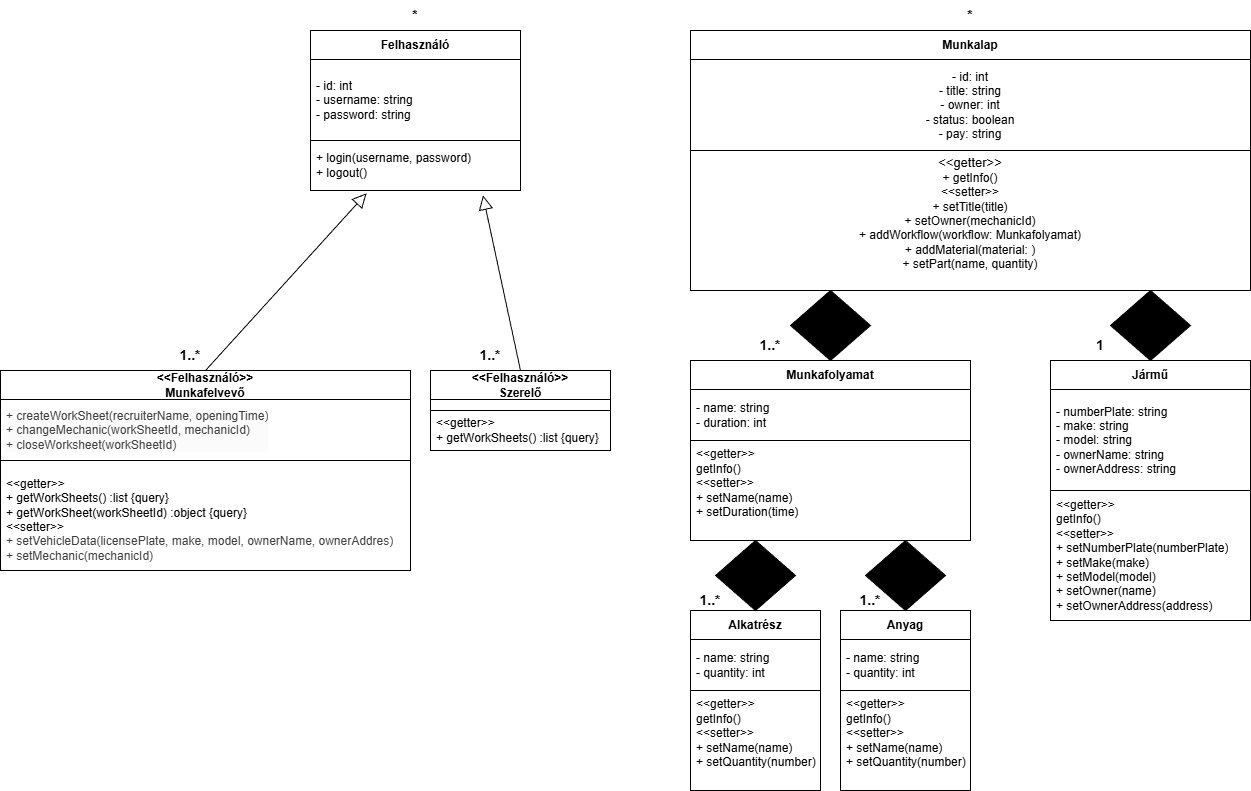

The diagram above was exported from draw.io. Its source (the exported page's mxGraphModel, read from the mxfile embedded in the PNG):
<mxGraphModel dx="2066" dy="1887" grid="1" gridSize="10" guides="1" tooltips="1" connect="1" arrows="1" fold="1" page="1" pageScale="1" pageWidth="850" pageHeight="1100" background="none" math="0" shadow="0">
  <root>
    <mxCell id="0" />
    <mxCell id="1" parent="0" />
    <mxCell id="3" value="Munkalap" style="swimlane;fontStyle=1;align=center;verticalAlign=middle;childLayout=stackLayout;horizontal=1;startSize=29;horizontalStack=0;resizeParent=1;resizeParentMax=0;resizeLast=0;collapsible=0;marginBottom=0;html=1;whiteSpace=wrap;" parent="1" vertex="1">
      <mxGeometry x="480" y="-20" width="560" height="260" as="geometry" />
    </mxCell>
    <mxCell id="4" value="- id: int&lt;div&gt;- title: string&lt;/div&gt;&lt;div&gt;- owner: int&lt;/div&gt;&lt;div&gt;- status: boolean&lt;/div&gt;&lt;div&gt;- pay: string&lt;/div&gt;" style="text;html=1;strokeColor=none;fillColor=none;align=center;verticalAlign=middle;spacingLeft=4;spacingRight=4;overflow=hidden;rotatable=0;points=[[0,0.5],[1,0.5]];portConstraint=eastwest;whiteSpace=wrap;" parent="3" vertex="1">
      <mxGeometry y="29" width="560" height="91" as="geometry" />
    </mxCell>
    <mxCell id="5" value="&lt;font style=&quot;font-size: 13px; background-color: light-dark(#ffffff, var(--ge-dark-color, #121212));&quot;&gt;&amp;lt;&amp;lt;getter&amp;gt;&amp;gt;&lt;/font&gt;&lt;div&gt;+ getInfo()&lt;/div&gt;&lt;div&gt;&lt;span style=&quot;background-color: light-dark(#ffffff, var(--ge-dark-color, #121212));&quot;&gt;&amp;lt;&amp;lt;setter&amp;gt;&amp;gt;&lt;/span&gt;&lt;/div&gt;&lt;div&gt;+ setTitle(title)&lt;/div&gt;&lt;div&gt;+ setOwner(mechanicId)&lt;/div&gt;&lt;div&gt;+ addWorkflow(workflow: Munkafolyamat)&lt;/div&gt;&lt;div&gt;+ addMaterial(material: )&lt;/div&gt;&lt;div&gt;+ setPart(name, quantity)&lt;/div&gt;&lt;div&gt;&lt;br&gt;&lt;/div&gt;" style="text;html=1;strokeColor=default;fillColor=none;align=center;verticalAlign=middle;spacingLeft=4;spacingRight=4;overflow=hidden;rotatable=0;points=[[0,0.5],[1,0.5]];portConstraint=eastwest;whiteSpace=wrap;" parent="3" vertex="1">
      <mxGeometry y="120" width="560" height="140" as="geometry" />
    </mxCell>
    <mxCell id="6" value="&lt;div&gt;&amp;lt;&amp;lt;Felhasználó&amp;gt;&amp;gt;&lt;/div&gt;Szerelő" style="swimlane;fontStyle=1;align=center;verticalAlign=middle;childLayout=stackLayout;horizontal=1;startSize=29;horizontalStack=0;resizeParent=1;resizeParentMax=0;resizeLast=0;collapsible=0;marginBottom=0;html=1;whiteSpace=wrap;" parent="1" vertex="1">
      <mxGeometry x="220" y="320" width="180" height="80" as="geometry" />
    </mxCell>
    <mxCell id="7" value="" style="text;html=1;strokeColor=default;fillColor=none;align=left;verticalAlign=middle;spacingLeft=4;spacingRight=4;overflow=hidden;rotatable=0;points=[[0,0.5],[1,0.5]];portConstraint=eastwest;whiteSpace=wrap;" parent="6" vertex="1">
      <mxGeometry y="29" width="180" height="11" as="geometry" />
    </mxCell>
    <mxCell id="8" value="&lt;div&gt;&lt;span style=&quot;background-color: transparent;&quot;&gt;&amp;lt;&amp;lt;getter&amp;gt;&amp;gt;&lt;/span&gt;&lt;/div&gt;&lt;div&gt;+ getWorkSheets() :list {query}&lt;/div&gt;" style="text;html=1;strokeColor=none;fillColor=none;align=left;verticalAlign=middle;spacingLeft=4;spacingRight=4;overflow=hidden;rotatable=0;points=[[0,0.5],[1,0.5]];portConstraint=eastwest;whiteSpace=wrap;" parent="6" vertex="1">
      <mxGeometry y="40" width="180" height="40" as="geometry" />
    </mxCell>
    <mxCell id="18" value="&lt;div&gt;&amp;lt;&amp;lt;Felhasználó&amp;gt;&amp;gt;&lt;/div&gt;Munkafelvevő" style="swimlane;fontStyle=1;align=center;verticalAlign=middle;childLayout=stackLayout;horizontal=1;startSize=29;horizontalStack=0;resizeParent=1;resizeParentMax=0;resizeLast=0;collapsible=0;marginBottom=0;html=1;whiteSpace=wrap;" parent="1" vertex="1">
      <mxGeometry x="-210" y="320" width="410" height="200" as="geometry" />
    </mxCell>
    <mxCell id="19" value="&lt;div style=&quot;forced-color-adjust: none; color: rgb(63, 63, 63); scrollbar-color: rgb(226, 226, 226) rgb(251, 251, 251); font-family: Helvetica; font-size: 12px; font-style: normal; font-variant-ligatures: normal; font-variant-caps: normal; font-weight: 400; letter-spacing: normal; orphans: 2; text-align: left; text-indent: 0px; text-transform: none; widows: 2; word-spacing: 0px; -webkit-text-stroke-width: 0px; white-space: normal; background-color: rgb(251, 251, 251); text-decoration-thickness: initial; text-decoration-style: initial; text-decoration-color: initial;&quot;&gt;&lt;span style=&quot;background-color: light-dark(rgb(251, 251, 251), rgb(21, 21, 21));&quot;&gt;+ createWorkSheet(recruiterName, openingTime)&lt;/span&gt;&lt;/div&gt;&lt;div style=&quot;forced-color-adjust: none; color: rgb(63, 63, 63); scrollbar-color: rgb(226, 226, 226) rgb(251, 251, 251); font-family: Helvetica; font-size: 12px; font-style: normal; font-variant-ligatures: normal; font-variant-caps: normal; font-weight: 400; letter-spacing: normal; orphans: 2; text-align: left; text-indent: 0px; text-transform: none; widows: 2; word-spacing: 0px; -webkit-text-stroke-width: 0px; white-space: normal; background-color: rgb(251, 251, 251); text-decoration-thickness: initial; text-decoration-style: initial; text-decoration-color: initial;&quot;&gt;+ changeMechanic(workSheetId, mechanicId)&lt;/div&gt;&lt;div style=&quot;forced-color-adjust: none; color: rgb(63, 63, 63); scrollbar-color: rgb(226, 226, 226) rgb(251, 251, 251); font-family: Helvetica; font-size: 12px; font-style: normal; font-variant-ligatures: normal; font-variant-caps: normal; font-weight: 400; letter-spacing: normal; orphans: 2; text-align: left; text-indent: 0px; text-transform: none; widows: 2; word-spacing: 0px; -webkit-text-stroke-width: 0px; white-space: normal; background-color: rgb(251, 251, 251); text-decoration-thickness: initial; text-decoration-style: initial; text-decoration-color: initial;&quot;&gt;+ closeWorksheet(workSheetId)&lt;/div&gt;" style="text;html=1;strokeColor=default;fillColor=none;align=left;verticalAlign=middle;spacingLeft=4;spacingRight=4;overflow=hidden;rotatable=0;points=[[0,0.5],[1,0.5]];portConstraint=eastwest;whiteSpace=wrap;" parent="18" vertex="1">
      <mxGeometry y="29" width="410" height="61" as="geometry" />
    </mxCell>
    <mxCell id="20" value="&lt;div&gt;&lt;br&gt;&lt;/div&gt;&amp;lt;&amp;lt;getter&amp;gt;&amp;gt;&lt;div&gt;+ getWorkSheets() :list {query}&lt;/div&gt;&lt;div&gt;+ getWorkSheet(workSheetId) :object {query}&lt;/div&gt;&lt;div&gt;&amp;lt;&amp;lt;setter&amp;gt;&amp;gt;&lt;/div&gt;&lt;div&gt;&lt;div style=&quot;scrollbar-color: rgb(226, 226, 226) rgb(251, 251, 251); color: rgb(63, 63, 63);&quot;&gt;+ setVehicleData(licensePlate, make, model, ownerName, ownerAddres&lt;span style=&quot;background-color: transparent;&quot;&gt;)&lt;/span&gt;&lt;/div&gt;&lt;/div&gt;&lt;div style=&quot;scrollbar-color: rgb(226, 226, 226) rgb(251, 251, 251); color: rgb(63, 63, 63);&quot;&gt;&lt;span style=&quot;background-color: transparent;&quot;&gt;+ setMechanic(mechanicId)&lt;/span&gt;&lt;/div&gt;&lt;div&gt;&lt;br&gt;&lt;/div&gt;" style="text;html=1;strokeColor=none;fillColor=none;align=left;verticalAlign=middle;spacingLeft=4;spacingRight=4;overflow=hidden;rotatable=0;points=[[0,0.5],[1,0.5]];portConstraint=eastwest;whiteSpace=wrap;" parent="18" vertex="1">
      <mxGeometry y="90" width="410" height="110" as="geometry" />
    </mxCell>
    <mxCell id="22" value="Munkafolyamat" style="swimlane;fontStyle=1;align=center;verticalAlign=middle;childLayout=stackLayout;horizontal=1;startSize=29;horizontalStack=0;resizeParent=1;resizeParentMax=0;resizeLast=0;collapsible=0;marginBottom=0;html=1;whiteSpace=wrap;" parent="1" vertex="1">
      <mxGeometry x="480" y="310" width="280" height="180" as="geometry" />
    </mxCell>
    <mxCell id="23" value="&lt;div&gt;&lt;span style=&quot;background-color: transparent;&quot;&gt;- name: string&lt;/span&gt;&lt;/div&gt;&lt;div&gt;- duration: int&lt;/div&gt;" style="text;html=1;strokeColor=default;fillColor=none;align=left;verticalAlign=middle;spacingLeft=4;spacingRight=4;overflow=hidden;rotatable=0;points=[[0,0.5],[1,0.5]];portConstraint=eastwest;whiteSpace=wrap;" parent="22" vertex="1">
      <mxGeometry y="29" width="280" height="51" as="geometry" />
    </mxCell>
    <mxCell id="24" value="&amp;lt;&amp;lt;getter&amp;gt;&amp;gt;&lt;div&gt;getInfo()&lt;/div&gt;&lt;div&gt;&amp;lt;&amp;lt;setter&amp;gt;&amp;gt;&lt;/div&gt;&lt;div&gt;+ setName(name)&lt;/div&gt;&lt;div&gt;+ setDuration(time)&lt;/div&gt;&lt;div&gt;&lt;br&gt;&lt;/div&gt;" style="text;html=1;strokeColor=none;fillColor=none;align=left;verticalAlign=middle;spacingLeft=4;spacingRight=4;overflow=hidden;rotatable=0;points=[[0,0.5],[1,0.5]];portConstraint=eastwest;whiteSpace=wrap;" parent="22" vertex="1">
      <mxGeometry y="80" width="280" height="100" as="geometry" />
    </mxCell>
    <mxCell id="27" value="Alkatrész" style="swimlane;fontStyle=1;align=center;verticalAlign=middle;childLayout=stackLayout;horizontal=1;startSize=29;horizontalStack=0;resizeParent=1;resizeParentMax=0;resizeLast=0;collapsible=0;marginBottom=0;html=1;whiteSpace=wrap;" parent="1" vertex="1">
      <mxGeometry x="480" y="560" width="130" height="180" as="geometry" />
    </mxCell>
    <mxCell id="28" value="&lt;div&gt;&lt;span style=&quot;background-color: transparent;&quot;&gt;- name: string&lt;/span&gt;&lt;/div&gt;&lt;div&gt;- quantity: int&amp;nbsp;&lt;/div&gt;" style="text;html=1;strokeColor=default;fillColor=none;align=left;verticalAlign=middle;spacingLeft=4;spacingRight=4;overflow=hidden;rotatable=0;points=[[0,0.5],[1,0.5]];portConstraint=eastwest;whiteSpace=wrap;" parent="27" vertex="1">
      <mxGeometry y="29" width="130" height="51" as="geometry" />
    </mxCell>
    <mxCell id="29" value="&amp;lt;&amp;lt;getter&amp;gt;&amp;gt;&lt;div&gt;getInfo()&lt;/div&gt;&lt;div&gt;&amp;lt;&amp;lt;setter&amp;gt;&amp;gt;&lt;/div&gt;&lt;div&gt;+ setName(name)&lt;/div&gt;&lt;div&gt;+ setQuantity(number)&lt;/div&gt;&lt;div&gt;&lt;br&gt;&lt;/div&gt;" style="text;html=1;strokeColor=none;fillColor=none;align=left;verticalAlign=middle;spacingLeft=4;spacingRight=4;overflow=hidden;rotatable=0;points=[[0,0.5],[1,0.5]];portConstraint=eastwest;whiteSpace=wrap;" parent="27" vertex="1">
      <mxGeometry y="80" width="130" height="100" as="geometry" />
    </mxCell>
    <mxCell id="30" value="Jármű" style="swimlane;fontStyle=1;align=center;verticalAlign=middle;childLayout=stackLayout;horizontal=1;startSize=29;horizontalStack=0;resizeParent=1;resizeParentMax=0;resizeLast=0;collapsible=0;marginBottom=0;html=1;whiteSpace=wrap;" parent="1" vertex="1">
      <mxGeometry x="840" y="310" width="200" height="260" as="geometry" />
    </mxCell>
    <mxCell id="31" value="&lt;div&gt;&lt;span style=&quot;background-color: transparent;&quot;&gt;- numberPlate: string&lt;/span&gt;&lt;/div&gt;&lt;div&gt;- make: string&lt;/div&gt;&lt;div&gt;- model: string&lt;/div&gt;&lt;div&gt;- ownerName: string&lt;/div&gt;&lt;div&gt;- ownerAddress: string&lt;/div&gt;" style="text;html=1;strokeColor=default;fillColor=none;align=left;verticalAlign=middle;spacingLeft=4;spacingRight=4;overflow=hidden;rotatable=0;points=[[0,0.5],[1,0.5]];portConstraint=eastwest;whiteSpace=wrap;" parent="30" vertex="1">
      <mxGeometry y="29" width="200" height="101" as="geometry" />
    </mxCell>
    <mxCell id="32" value="&amp;lt;&amp;lt;getter&amp;gt;&amp;gt;&lt;div&gt;getInfo()&lt;/div&gt;&lt;div&gt;&amp;lt;&amp;lt;setter&amp;gt;&amp;gt;&lt;/div&gt;&lt;div&gt;+ setNumberPlate(numberPlate)&lt;/div&gt;&lt;div&gt;+ setMake(make)&lt;/div&gt;&lt;div&gt;+ setModel(model)&lt;/div&gt;&lt;div&gt;+ setOwner(name)&lt;/div&gt;&lt;div&gt;+ setOwnerAddress(address)&lt;/div&gt;" style="text;html=1;strokeColor=none;fillColor=none;align=left;verticalAlign=middle;spacingLeft=4;spacingRight=4;overflow=hidden;rotatable=0;points=[[0,0.5],[1,0.5]];portConstraint=eastwest;whiteSpace=wrap;" parent="30" vertex="1">
      <mxGeometry y="130" width="200" height="130" as="geometry" />
    </mxCell>
    <mxCell id="35" value="" style="endArrow=block;html=1;endFill=0;edgeStyle=none;endSize=12;labelBackgroundColor=none;align=left;entryX=0.267;entryY=1.056;entryDx=0;entryDy=0;exitX=0.5;exitY=0;exitDx=0;exitDy=0;entryPerimeter=0;" parent="1" source="18" target="38" edge="1">
      <mxGeometry relative="1" as="geometry">
        <mxPoint x="430" y="690" as="sourcePoint" />
        <mxPoint x="430" y="760" as="targetPoint" />
        <Array as="points" />
      </mxGeometry>
    </mxCell>
    <mxCell id="36" value="Felhasználó" style="swimlane;fontStyle=1;align=center;verticalAlign=middle;childLayout=stackLayout;horizontal=1;startSize=29;horizontalStack=0;resizeParent=1;resizeParentMax=0;resizeLast=0;collapsible=0;marginBottom=0;html=1;whiteSpace=wrap;" parent="1" vertex="1">
      <mxGeometry x="100" y="-20" width="210" height="160" as="geometry" />
    </mxCell>
    <mxCell id="37" value="- id: int&lt;div&gt;- username: string&lt;/div&gt;&lt;div&gt;- password: string&lt;/div&gt;" style="text;html=1;strokeColor=default;fillColor=none;align=left;verticalAlign=middle;spacingLeft=4;spacingRight=4;overflow=hidden;rotatable=0;points=[[0,0.5],[1,0.5]];portConstraint=eastwest;whiteSpace=wrap;" parent="36" vertex="1">
      <mxGeometry y="29" width="210" height="81" as="geometry" />
    </mxCell>
    <mxCell id="38" value="+ login(username, password)&lt;div&gt;+ logout()&lt;/div&gt;" style="text;html=1;strokeColor=none;fillColor=none;align=left;verticalAlign=middle;spacingLeft=4;spacingRight=4;overflow=hidden;rotatable=0;points=[[0,0.5],[1,0.5]];portConstraint=eastwest;whiteSpace=wrap;" parent="36" vertex="1">
      <mxGeometry y="110" width="210" height="50" as="geometry" />
    </mxCell>
    <mxCell id="39" value="" style="endArrow=block;html=1;endFill=0;edgeStyle=none;endSize=12;labelBackgroundColor=none;align=left;exitX=0.5;exitY=0;exitDx=0;exitDy=0;entryX=0.821;entryY=1.097;entryDx=0;entryDy=0;entryPerimeter=0;" parent="1" source="6" target="38" edge="1">
      <mxGeometry relative="1" as="geometry">
        <mxPoint x="750" y="800" as="sourcePoint" />
        <mxPoint x="710" y="751" as="targetPoint" />
        <Array as="points" />
      </mxGeometry>
    </mxCell>
    <mxCell id="40" value="" style="rhombus;whiteSpace=wrap;html=1;fillColor=#000000;" parent="1" vertex="1">
      <mxGeometry x="505" y="490" width="80" height="70" as="geometry" />
    </mxCell>
    <mxCell id="41" value="" style="rhombus;whiteSpace=wrap;html=1;fillStyle=auto;fillColor=#000000;" parent="1" vertex="1">
      <mxGeometry x="580" y="240" width="80" height="70" as="geometry" />
    </mxCell>
    <mxCell id="42" value="" style="rhombus;whiteSpace=wrap;html=1;fillColor=#000000;" parent="1" vertex="1">
      <mxGeometry x="900" y="240" width="80" height="70" as="geometry" />
    </mxCell>
    <mxCell id="43" value="Anyag" style="swimlane;fontStyle=1;align=center;verticalAlign=middle;childLayout=stackLayout;horizontal=1;startSize=29;horizontalStack=0;resizeParent=1;resizeParentMax=0;resizeLast=0;collapsible=0;marginBottom=0;html=1;whiteSpace=wrap;" parent="1" vertex="1">
      <mxGeometry x="630" y="560" width="130" height="180" as="geometry" />
    </mxCell>
    <mxCell id="44" value="&lt;div&gt;&lt;span style=&quot;background-color: transparent;&quot;&gt;- name: string&lt;/span&gt;&lt;/div&gt;&lt;div&gt;- quantity: int&amp;nbsp;&lt;/div&gt;" style="text;html=1;strokeColor=default;fillColor=none;align=left;verticalAlign=middle;spacingLeft=4;spacingRight=4;overflow=hidden;rotatable=0;points=[[0,0.5],[1,0.5]];portConstraint=eastwest;whiteSpace=wrap;" parent="43" vertex="1">
      <mxGeometry y="29" width="130" height="51" as="geometry" />
    </mxCell>
    <mxCell id="45" value="&amp;lt;&amp;lt;getter&amp;gt;&amp;gt;&lt;div&gt;getInfo()&lt;/div&gt;&lt;div&gt;&amp;lt;&amp;lt;setter&amp;gt;&amp;gt;&lt;/div&gt;&lt;div&gt;+ setName(name)&lt;/div&gt;&lt;div&gt;+ setQuantity(number)&lt;/div&gt;&lt;div&gt;&lt;br&gt;&lt;/div&gt;" style="text;html=1;strokeColor=none;fillColor=none;align=left;verticalAlign=middle;spacingLeft=4;spacingRight=4;overflow=hidden;rotatable=0;points=[[0,0.5],[1,0.5]];portConstraint=eastwest;whiteSpace=wrap;" parent="43" vertex="1">
      <mxGeometry y="80" width="130" height="100" as="geometry" />
    </mxCell>
    <mxCell id="46" value="" style="rhombus;whiteSpace=wrap;html=1;fillColor=#000000;" parent="1" vertex="1">
      <mxGeometry x="655" y="490" width="80" height="70" as="geometry" />
    </mxCell>
    <mxCell id="47" value="&lt;font style=&quot;font-size: 14px;&quot;&gt;&lt;b&gt;1..*&lt;/b&gt;&lt;/font&gt;" style="text;html=1;align=center;verticalAlign=middle;whiteSpace=wrap;rounded=0;" parent="1" vertex="1">
      <mxGeometry x="470" y="535" width="60" height="30" as="geometry" />
    </mxCell>
    <mxCell id="48" value="&lt;font style=&quot;font-size: 14px;&quot;&gt;&lt;b&gt;1..*&lt;/b&gt;&lt;/font&gt;" style="text;html=1;align=center;verticalAlign=middle;whiteSpace=wrap;rounded=0;" parent="1" vertex="1">
      <mxGeometry x="630" y="535" width="60" height="30" as="geometry" />
    </mxCell>
    <mxCell id="49" value="&lt;font style=&quot;font-size: 14px;&quot;&gt;&lt;b&gt;1..*&lt;/b&gt;&lt;/font&gt;" style="text;html=1;align=center;verticalAlign=middle;whiteSpace=wrap;rounded=0;" parent="1" vertex="1">
      <mxGeometry x="530" y="280" width="60" height="30" as="geometry" />
    </mxCell>
    <mxCell id="50" value="&lt;font style=&quot;font-size: 14px;&quot;&gt;&lt;b&gt;1&lt;/b&gt;&lt;/font&gt;" style="text;html=1;align=center;verticalAlign=middle;whiteSpace=wrap;rounded=0;" parent="1" vertex="1">
      <mxGeometry x="860" y="280" width="60" height="30" as="geometry" />
    </mxCell>
    <mxCell id="51" value="&lt;font style=&quot;font-size: 14px;&quot;&gt;&lt;b&gt;*&lt;/b&gt;&lt;/font&gt;" style="text;html=1;align=center;verticalAlign=middle;whiteSpace=wrap;rounded=0;" parent="1" vertex="1">
      <mxGeometry x="730" y="-50" width="60" height="30" as="geometry" />
    </mxCell>
    <mxCell id="52" value="&lt;font style=&quot;font-size: 14px;&quot;&gt;&lt;b&gt;*&lt;/b&gt;&lt;/font&gt;" style="text;html=1;align=center;verticalAlign=middle;whiteSpace=wrap;rounded=0;" parent="1" vertex="1">
      <mxGeometry x="175" y="-50" width="60" height="30" as="geometry" />
    </mxCell>
    <mxCell id="53" value="&lt;font style=&quot;font-size: 14px;&quot;&gt;&lt;b&gt;1..*&lt;/b&gt;&lt;/font&gt;" style="text;html=1;align=center;verticalAlign=middle;whiteSpace=wrap;rounded=0;" parent="1" vertex="1">
      <mxGeometry x="-50" y="290" width="60" height="30" as="geometry" />
    </mxCell>
    <mxCell id="54" value="&lt;font style=&quot;font-size: 14px;&quot;&gt;&lt;b&gt;1..*&lt;/b&gt;&lt;/font&gt;" style="text;html=1;align=center;verticalAlign=middle;whiteSpace=wrap;rounded=0;" parent="1" vertex="1">
      <mxGeometry x="250" y="290" width="60" height="30" as="geometry" />
    </mxCell>
  </root>
</mxGraphModel>